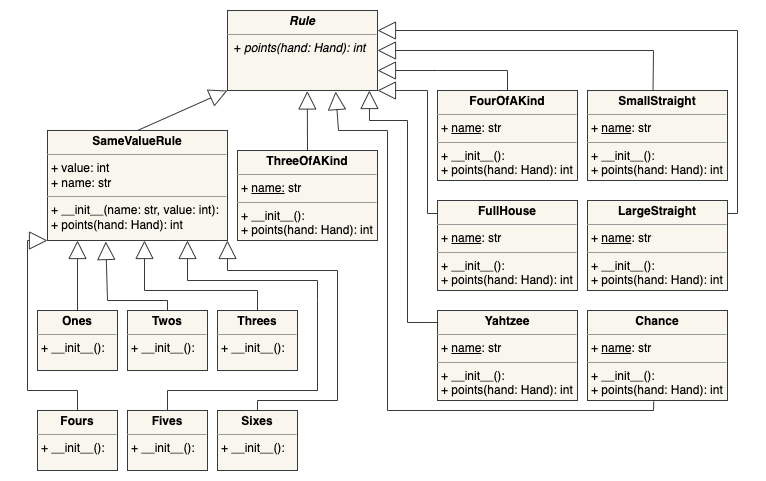

The diagram above was exported from draw.io. Its source (the exported page's mxGraphModel, read from the mxfile embedded in the PNG):
<mxGraphModel dx="797" dy="583" grid="1" gridSize="10" guides="1" tooltips="1" connect="1" arrows="1" fold="1" page="1" pageScale="1" pageWidth="827" pageHeight="1169" math="0" shadow="0">
  <root>
    <mxCell id="WIyWlLk6GJQsqaUBKTNV-0" />
    <mxCell id="WIyWlLk6GJQsqaUBKTNV-1" parent="WIyWlLk6GJQsqaUBKTNV-0" />
    <mxCell id="VH4huhi0CgShuiLNF9V0-4" value="&lt;p style=&quot;margin: 0px ; margin-top: 4px ; text-align: center&quot;&gt;&lt;b&gt;Ones&lt;/b&gt;&lt;/p&gt;&lt;hr size=&quot;1&quot;&gt;&lt;p style=&quot;margin: 0px ; margin-left: 4px&quot;&gt;+ __init__():&amp;nbsp;&lt;/p&gt;" style="verticalAlign=top;align=left;overflow=fill;fontSize=12;fontFamily=Helvetica;html=1;fillColor=#f9f7ed;strokeColor=#36393d;" vertex="1" parent="WIyWlLk6GJQsqaUBKTNV-1">
      <mxGeometry x="60" y="500" width="80" height="60" as="geometry" />
    </mxCell>
    <mxCell id="VH4huhi0CgShuiLNF9V0-5" value="&lt;p style=&quot;margin: 0px ; margin-top: 4px ; text-align: center&quot;&gt;&lt;span style=&quot;font-weight: 700&quot;&gt;ThreeOfAKind&lt;/span&gt;&lt;br&gt;&lt;/p&gt;&lt;hr size=&quot;1&quot;&gt;&lt;p style=&quot;margin: 0px ; margin-left: 4px&quot;&gt;+ &lt;u&gt;name:&lt;/u&gt; str&lt;/p&gt;&lt;hr size=&quot;1&quot;&gt;&lt;p style=&quot;margin: 0px ; margin-left: 4px&quot;&gt;+ __init__():&lt;/p&gt;&lt;p style=&quot;margin: 0px ; margin-left: 4px&quot;&gt;+ points(hand: Hand): int&lt;br&gt;&lt;/p&gt;" style="verticalAlign=top;align=left;overflow=fill;fontSize=12;fontFamily=Helvetica;html=1;fillColor=#f9f7ed;strokeColor=#36393d;" vertex="1" parent="WIyWlLk6GJQsqaUBKTNV-1">
      <mxGeometry x="260" y="340" width="140" height="90" as="geometry" />
    </mxCell>
    <mxCell id="VH4huhi0CgShuiLNF9V0-7" value="&lt;p style=&quot;margin: 0px ; margin-top: 4px ; text-align: center&quot;&gt;&lt;b&gt;&lt;i&gt;Rule&lt;/i&gt;&lt;/b&gt;&lt;br&gt;&lt;/p&gt;&lt;hr size=&quot;1&quot;&gt;&lt;div style=&quot;height: 2px&quot;&gt;&amp;nbsp; + &lt;i&gt;points(hand: Hand): int&lt;/i&gt;&lt;/div&gt;" style="verticalAlign=top;align=left;overflow=fill;fontSize=12;fontFamily=Helvetica;html=1;fillColor=#f9f7ed;strokeColor=#36393d;" vertex="1" parent="WIyWlLk6GJQsqaUBKTNV-1">
      <mxGeometry x="250" y="200" width="150" height="80" as="geometry" />
    </mxCell>
    <mxCell id="VH4huhi0CgShuiLNF9V0-8" value="&lt;p style=&quot;margin: 0px ; margin-top: 4px ; text-align: center&quot;&gt;&lt;b&gt;SameValueRule&lt;/b&gt;&lt;/p&gt;&lt;hr size=&quot;1&quot;&gt;&lt;p style=&quot;margin: 0px 0px 0px 4px&quot;&gt;+ value: int&lt;/p&gt;&lt;p style=&quot;margin: 0px ; margin-left: 4px&quot;&gt;&lt;span&gt;+ name: str&lt;/span&gt;&amp;nbsp;&lt;/p&gt;&lt;hr size=&quot;1&quot;&gt;&lt;p style=&quot;margin: 0px ; margin-left: 4px&quot;&gt;+ __init__(name: str, value: int):&lt;/p&gt;&lt;p style=&quot;margin: 0px ; margin-left: 4px&quot;&gt;+&amp;nbsp;points(hand: Hand): int&lt;br&gt;&lt;/p&gt;&lt;p style=&quot;margin: 0px ; margin-left: 4px&quot;&gt;&lt;br&gt;&lt;/p&gt;" style="verticalAlign=top;align=left;overflow=fill;fontSize=12;fontFamily=Helvetica;html=1;fillColor=#f9f7ed;strokeColor=#36393d;" vertex="1" parent="WIyWlLk6GJQsqaUBKTNV-1">
      <mxGeometry x="70" y="320" width="180" height="110" as="geometry" />
    </mxCell>
    <mxCell id="VH4huhi0CgShuiLNF9V0-11" value="" style="endArrow=block;endSize=16;endFill=0;html=1;rounded=0;exitX=0.5;exitY=0;exitDx=0;exitDy=0;fillColor=#f9f7ed;strokeColor=#36393d;" edge="1" parent="WIyWlLk6GJQsqaUBKTNV-1" source="VH4huhi0CgShuiLNF9V0-4">
      <mxGeometry width="160" relative="1" as="geometry">
        <mxPoint x="240" y="450" as="sourcePoint" />
        <mxPoint x="100" y="430" as="targetPoint" />
      </mxGeometry>
    </mxCell>
    <mxCell id="VH4huhi0CgShuiLNF9V0-12" value="" style="endArrow=block;endSize=16;endFill=0;html=1;rounded=0;exitX=0.5;exitY=0;exitDx=0;exitDy=0;fillColor=#f9f7ed;strokeColor=#36393d;entryX=0;entryY=1;entryDx=0;entryDy=0;" edge="1" parent="WIyWlLk6GJQsqaUBKTNV-1" source="VH4huhi0CgShuiLNF9V0-8" target="VH4huhi0CgShuiLNF9V0-7">
      <mxGeometry width="160" relative="1" as="geometry">
        <mxPoint x="199.5" y="350" as="sourcePoint" />
        <mxPoint x="320" y="280" as="targetPoint" />
      </mxGeometry>
    </mxCell>
    <mxCell id="VH4huhi0CgShuiLNF9V0-13" value="" style="endArrow=block;endSize=16;endFill=0;html=1;rounded=0;exitX=0.5;exitY=0;exitDx=0;exitDy=0;entryX=0.532;entryY=1.006;entryDx=0;entryDy=0;fillColor=#f9f7ed;strokeColor=#36393d;entryPerimeter=0;" edge="1" parent="WIyWlLk6GJQsqaUBKTNV-1" source="VH4huhi0CgShuiLNF9V0-5" target="VH4huhi0CgShuiLNF9V0-7">
      <mxGeometry width="160" relative="1" as="geometry">
        <mxPoint x="210" y="370" as="sourcePoint" />
        <mxPoint x="327.96000000000004" y="293" as="targetPoint" />
      </mxGeometry>
    </mxCell>
    <mxCell id="VH4huhi0CgShuiLNF9V0-14" value="&lt;p style=&quot;margin: 0px ; margin-top: 4px ; text-align: center&quot;&gt;&lt;b&gt;Twos&lt;/b&gt;&lt;/p&gt;&lt;hr size=&quot;1&quot;&gt;&lt;p style=&quot;margin: 0px ; margin-left: 4px&quot;&gt;+ __init__():&amp;nbsp;&lt;/p&gt;" style="verticalAlign=top;align=left;overflow=fill;fontSize=12;fontFamily=Helvetica;html=1;fillColor=#f9f7ed;strokeColor=#36393d;" vertex="1" parent="WIyWlLk6GJQsqaUBKTNV-1">
      <mxGeometry x="150" y="500" width="80" height="60" as="geometry" />
    </mxCell>
    <mxCell id="VH4huhi0CgShuiLNF9V0-15" value="&lt;p style=&quot;margin: 0px ; margin-top: 4px ; text-align: center&quot;&gt;&lt;b&gt;Threes&lt;/b&gt;&lt;/p&gt;&lt;hr size=&quot;1&quot;&gt;&lt;p style=&quot;margin: 0px ; margin-left: 4px&quot;&gt;+ __init__():&amp;nbsp;&lt;/p&gt;" style="verticalAlign=top;align=left;overflow=fill;fontSize=12;fontFamily=Helvetica;html=1;fillColor=#f9f7ed;strokeColor=#36393d;" vertex="1" parent="WIyWlLk6GJQsqaUBKTNV-1">
      <mxGeometry x="240" y="500" width="80" height="60" as="geometry" />
    </mxCell>
    <mxCell id="VH4huhi0CgShuiLNF9V0-16" value="&lt;p style=&quot;margin: 0px ; margin-top: 4px ; text-align: center&quot;&gt;&lt;b&gt;Sixes&lt;/b&gt;&lt;/p&gt;&lt;hr size=&quot;1&quot;&gt;&lt;p style=&quot;margin: 0px ; margin-left: 4px&quot;&gt;+ __init__():&amp;nbsp;&lt;/p&gt;" style="verticalAlign=top;align=left;overflow=fill;fontSize=12;fontFamily=Helvetica;html=1;fillColor=#f9f7ed;strokeColor=#36393d;" vertex="1" parent="WIyWlLk6GJQsqaUBKTNV-1">
      <mxGeometry x="240" y="600" width="80" height="60" as="geometry" />
    </mxCell>
    <mxCell id="VH4huhi0CgShuiLNF9V0-17" value="&lt;p style=&quot;margin: 0px ; margin-top: 4px ; text-align: center&quot;&gt;&lt;b&gt;Fours&lt;/b&gt;&lt;/p&gt;&lt;hr size=&quot;1&quot;&gt;&lt;p style=&quot;margin: 0px ; margin-left: 4px&quot;&gt;+ __init__():&amp;nbsp;&lt;/p&gt;" style="verticalAlign=top;align=left;overflow=fill;fontSize=12;fontFamily=Helvetica;html=1;fillColor=#f9f7ed;strokeColor=#36393d;" vertex="1" parent="WIyWlLk6GJQsqaUBKTNV-1">
      <mxGeometry x="60" y="600" width="80" height="60" as="geometry" />
    </mxCell>
    <mxCell id="VH4huhi0CgShuiLNF9V0-18" value="&lt;p style=&quot;margin: 0px ; margin-top: 4px ; text-align: center&quot;&gt;&lt;b&gt;Fives&lt;/b&gt;&lt;/p&gt;&lt;hr size=&quot;1&quot;&gt;&lt;p style=&quot;margin: 0px ; margin-left: 4px&quot;&gt;+ __init__():&amp;nbsp;&lt;/p&gt;" style="verticalAlign=top;align=left;overflow=fill;fontSize=12;fontFamily=Helvetica;html=1;fillColor=#f9f7ed;strokeColor=#36393d;" vertex="1" parent="WIyWlLk6GJQsqaUBKTNV-1">
      <mxGeometry x="150" y="600" width="80" height="60" as="geometry" />
    </mxCell>
    <mxCell id="VH4huhi0CgShuiLNF9V0-19" value="" style="endArrow=block;endSize=16;endFill=0;html=1;rounded=0;exitX=0.5;exitY=0;exitDx=0;exitDy=0;fillColor=#f9f7ed;strokeColor=#36393d;entryX=0.324;entryY=1.009;entryDx=0;entryDy=0;entryPerimeter=0;" edge="1" parent="WIyWlLk6GJQsqaUBKTNV-1" source="VH4huhi0CgShuiLNF9V0-14" target="VH4huhi0CgShuiLNF9V0-8">
      <mxGeometry width="160" relative="1" as="geometry">
        <mxPoint x="140" y="530" as="sourcePoint" />
        <mxPoint x="173.33333333333326" y="480" as="targetPoint" />
        <Array as="points">
          <mxPoint x="190" y="490" />
          <mxPoint x="130" y="490" />
        </Array>
      </mxGeometry>
    </mxCell>
    <mxCell id="VH4huhi0CgShuiLNF9V0-20" value="" style="endArrow=block;endSize=16;endFill=0;html=1;rounded=0;exitX=0.5;exitY=0;exitDx=0;exitDy=0;fillColor=#f9f7ed;strokeColor=#36393d;" edge="1" parent="WIyWlLk6GJQsqaUBKTNV-1" source="VH4huhi0CgShuiLNF9V0-15">
      <mxGeometry width="160" relative="1" as="geometry">
        <mxPoint x="150" y="540" as="sourcePoint" />
        <mxPoint x="167" y="430" as="targetPoint" />
        <Array as="points">
          <mxPoint x="280" y="480" />
          <mxPoint x="167" y="480" />
        </Array>
      </mxGeometry>
    </mxCell>
    <mxCell id="VH4huhi0CgShuiLNF9V0-21" value="" style="endArrow=block;endSize=16;endFill=0;html=1;rounded=0;exitX=0.5;exitY=0;exitDx=0;exitDy=0;fillColor=#f9f7ed;strokeColor=#36393d;entryX=0;entryY=1;entryDx=0;entryDy=0;" edge="1" parent="WIyWlLk6GJQsqaUBKTNV-1" source="VH4huhi0CgShuiLNF9V0-17" target="VH4huhi0CgShuiLNF9V0-8">
      <mxGeometry width="160" relative="1" as="geometry">
        <mxPoint x="160" y="550" as="sourcePoint" />
        <mxPoint x="193.33333333333326" y="500" as="targetPoint" />
        <Array as="points">
          <mxPoint x="100" y="580" />
          <mxPoint x="50" y="580" />
          <mxPoint x="50" y="430" />
        </Array>
      </mxGeometry>
    </mxCell>
    <mxCell id="VH4huhi0CgShuiLNF9V0-22" value="" style="endArrow=block;endSize=16;endFill=0;html=1;rounded=0;exitX=0.5;exitY=0;exitDx=0;exitDy=0;fillColor=#f9f7ed;strokeColor=#36393d;" edge="1" parent="WIyWlLk6GJQsqaUBKTNV-1" source="VH4huhi0CgShuiLNF9V0-18">
      <mxGeometry width="160" relative="1" as="geometry">
        <mxPoint x="170" y="560" as="sourcePoint" />
        <mxPoint x="210" y="430" as="targetPoint" />
        <Array as="points">
          <mxPoint x="190" y="580" />
          <mxPoint x="340" y="580" />
          <mxPoint x="340" y="490" />
          <mxPoint x="340" y="470" />
          <mxPoint x="210" y="470" />
        </Array>
      </mxGeometry>
    </mxCell>
    <mxCell id="VH4huhi0CgShuiLNF9V0-23" value="" style="endArrow=block;endSize=16;endFill=0;html=1;rounded=0;exitX=0.5;exitY=0;exitDx=0;exitDy=0;fillColor=#f9f7ed;strokeColor=#36393d;entryX=1;entryY=1;entryDx=0;entryDy=0;" edge="1" parent="WIyWlLk6GJQsqaUBKTNV-1" source="VH4huhi0CgShuiLNF9V0-16" target="VH4huhi0CgShuiLNF9V0-8">
      <mxGeometry width="160" relative="1" as="geometry">
        <mxPoint x="316.66999999999996" y="500" as="sourcePoint" />
        <mxPoint x="350.0033333333332" y="450" as="targetPoint" />
        <Array as="points">
          <mxPoint x="280" y="590" />
          <mxPoint x="360" y="590" />
          <mxPoint x="360" y="460" />
          <mxPoint x="250" y="460" />
        </Array>
      </mxGeometry>
    </mxCell>
    <mxCell id="VH4huhi0CgShuiLNF9V0-24" value="&lt;p style=&quot;margin: 0px ; margin-top: 4px ; text-align: center&quot;&gt;&lt;span style=&quot;font-weight: 700&quot;&gt;FourOfAKind&lt;/span&gt;&lt;br&gt;&lt;/p&gt;&lt;hr size=&quot;1&quot;&gt;&lt;p style=&quot;margin: 0px ; margin-left: 4px&quot;&gt;+ &lt;u&gt;name&lt;/u&gt;: str&lt;/p&gt;&lt;hr size=&quot;1&quot;&gt;&lt;p style=&quot;margin: 0px ; margin-left: 4px&quot;&gt;+ __init__():&lt;/p&gt;&lt;p style=&quot;margin: 0px ; margin-left: 4px&quot;&gt;+ points(hand: Hand): int&lt;br&gt;&lt;/p&gt;" style="verticalAlign=top;align=left;overflow=fill;fontSize=12;fontFamily=Helvetica;html=1;fillColor=#f9f7ed;strokeColor=#36393d;" vertex="1" parent="WIyWlLk6GJQsqaUBKTNV-1">
      <mxGeometry x="460" y="280" width="140" height="90" as="geometry" />
    </mxCell>
    <mxCell id="VH4huhi0CgShuiLNF9V0-25" value="&lt;p style=&quot;margin: 0px ; margin-top: 4px ; text-align: center&quot;&gt;&lt;b&gt;FullHouse&lt;/b&gt;&lt;br&gt;&lt;/p&gt;&lt;hr size=&quot;1&quot;&gt;&lt;p style=&quot;margin: 0px ; margin-left: 4px&quot;&gt;+ &lt;u&gt;name&lt;/u&gt;: str&lt;/p&gt;&lt;hr size=&quot;1&quot;&gt;&lt;p style=&quot;margin: 0px ; margin-left: 4px&quot;&gt;+ __init__():&lt;/p&gt;&lt;p style=&quot;margin: 0px ; margin-left: 4px&quot;&gt;+ points(hand: Hand): int&lt;br&gt;&lt;/p&gt;" style="verticalAlign=top;align=left;overflow=fill;fontSize=12;fontFamily=Helvetica;html=1;fillColor=#f9f7ed;strokeColor=#36393d;" vertex="1" parent="WIyWlLk6GJQsqaUBKTNV-1">
      <mxGeometry x="460" y="390" width="140" height="90" as="geometry" />
    </mxCell>
    <mxCell id="VH4huhi0CgShuiLNF9V0-26" value="&lt;p style=&quot;margin: 0px ; margin-top: 4px ; text-align: center&quot;&gt;&lt;b&gt;SmallStraight&lt;/b&gt;&lt;br&gt;&lt;/p&gt;&lt;hr size=&quot;1&quot;&gt;&lt;p style=&quot;margin: 0px ; margin-left: 4px&quot;&gt;+ &lt;u&gt;name&lt;/u&gt;: str&lt;/p&gt;&lt;hr size=&quot;1&quot;&gt;&lt;p style=&quot;margin: 0px ; margin-left: 4px&quot;&gt;+ __init__():&lt;/p&gt;&lt;p style=&quot;margin: 0px ; margin-left: 4px&quot;&gt;+ points(hand: Hand): int&lt;br&gt;&lt;/p&gt;" style="verticalAlign=top;align=left;overflow=fill;fontSize=12;fontFamily=Helvetica;html=1;fillColor=#f9f7ed;strokeColor=#36393d;" vertex="1" parent="WIyWlLk6GJQsqaUBKTNV-1">
      <mxGeometry x="610" y="280" width="140" height="90" as="geometry" />
    </mxCell>
    <mxCell id="VH4huhi0CgShuiLNF9V0-27" value="&lt;p style=&quot;margin: 0px ; margin-top: 4px ; text-align: center&quot;&gt;&lt;b&gt;LargeStraight&lt;/b&gt;&lt;br&gt;&lt;/p&gt;&lt;hr size=&quot;1&quot;&gt;&lt;p style=&quot;margin: 0px ; margin-left: 4px&quot;&gt;+ &lt;u&gt;name&lt;/u&gt;: str&lt;/p&gt;&lt;hr size=&quot;1&quot;&gt;&lt;p style=&quot;margin: 0px ; margin-left: 4px&quot;&gt;+ __init__():&lt;/p&gt;&lt;p style=&quot;margin: 0px ; margin-left: 4px&quot;&gt;+ points(hand: Hand): int&lt;br&gt;&lt;/p&gt;" style="verticalAlign=top;align=left;overflow=fill;fontSize=12;fontFamily=Helvetica;html=1;fillColor=#f9f7ed;strokeColor=#36393d;" vertex="1" parent="WIyWlLk6GJQsqaUBKTNV-1">
      <mxGeometry x="610" y="390" width="140" height="90" as="geometry" />
    </mxCell>
    <mxCell id="VH4huhi0CgShuiLNF9V0-28" value="&lt;p style=&quot;margin: 0px ; margin-top: 4px ; text-align: center&quot;&gt;&lt;b&gt;Yahtzee&lt;/b&gt;&lt;/p&gt;&lt;hr size=&quot;1&quot;&gt;&lt;p style=&quot;margin: 0px ; margin-left: 4px&quot;&gt;+ &lt;u&gt;name&lt;/u&gt;: str&lt;/p&gt;&lt;hr size=&quot;1&quot;&gt;&lt;p style=&quot;margin: 0px ; margin-left: 4px&quot;&gt;+ __init__():&lt;/p&gt;&lt;p style=&quot;margin: 0px ; margin-left: 4px&quot;&gt;+ points(hand: Hand): int&lt;br&gt;&lt;/p&gt;" style="verticalAlign=top;align=left;overflow=fill;fontSize=12;fontFamily=Helvetica;html=1;fillColor=#f9f7ed;strokeColor=#36393d;" vertex="1" parent="WIyWlLk6GJQsqaUBKTNV-1">
      <mxGeometry x="460" y="500" width="140" height="90" as="geometry" />
    </mxCell>
    <mxCell id="VH4huhi0CgShuiLNF9V0-29" value="&lt;p style=&quot;margin: 0px ; margin-top: 4px ; text-align: center&quot;&gt;&lt;span style=&quot;font-weight: 700&quot;&gt;Chance&lt;/span&gt;&lt;br&gt;&lt;/p&gt;&lt;hr size=&quot;1&quot;&gt;&lt;p style=&quot;margin: 0px ; margin-left: 4px&quot;&gt;+ &lt;u&gt;name&lt;/u&gt;: str&lt;/p&gt;&lt;hr size=&quot;1&quot;&gt;&lt;p style=&quot;margin: 0px ; margin-left: 4px&quot;&gt;+ __init__():&lt;/p&gt;&lt;p style=&quot;margin: 0px ; margin-left: 4px&quot;&gt;+ points(hand: Hand): int&lt;br&gt;&lt;/p&gt;" style="verticalAlign=top;align=left;overflow=fill;fontSize=12;fontFamily=Helvetica;html=1;fillColor=#f9f7ed;strokeColor=#36393d;" vertex="1" parent="WIyWlLk6GJQsqaUBKTNV-1">
      <mxGeometry x="610" y="500" width="140" height="90" as="geometry" />
    </mxCell>
    <mxCell id="VH4huhi0CgShuiLNF9V0-31" value="" style="endArrow=block;endSize=16;endFill=0;html=1;rounded=0;entryX=1;entryY=0.25;entryDx=0;entryDy=0;fillColor=#f9f7ed;strokeColor=#36393d;" edge="1" parent="WIyWlLk6GJQsqaUBKTNV-1" target="VH4huhi0CgShuiLNF9V0-7">
      <mxGeometry width="160" relative="1" as="geometry">
        <mxPoint x="750" y="403" as="sourcePoint" />
        <mxPoint x="340" y="290" as="targetPoint" />
        <Array as="points">
          <mxPoint x="750" y="403" />
          <mxPoint x="760" y="403" />
          <mxPoint x="760" y="220" />
        </Array>
      </mxGeometry>
    </mxCell>
    <mxCell id="VH4huhi0CgShuiLNF9V0-32" value="" style="endArrow=block;endSize=16;endFill=0;html=1;rounded=0;exitX=0.473;exitY=1.011;exitDx=0;exitDy=0;entryX=0.721;entryY=1.013;entryDx=0;entryDy=0;fillColor=#f9f7ed;strokeColor=#36393d;exitPerimeter=0;entryPerimeter=0;" edge="1" parent="WIyWlLk6GJQsqaUBKTNV-1" source="VH4huhi0CgShuiLNF9V0-29" target="VH4huhi0CgShuiLNF9V0-7">
      <mxGeometry width="160" relative="1" as="geometry">
        <mxPoint x="365" y="360" as="sourcePoint" />
        <mxPoint x="350" y="300" as="targetPoint" />
        <Array as="points">
          <mxPoint x="676" y="600" />
          <mxPoint x="410" y="600" />
          <mxPoint x="410" y="320" />
          <mxPoint x="361" y="320" />
        </Array>
      </mxGeometry>
    </mxCell>
    <mxCell id="VH4huhi0CgShuiLNF9V0-33" value="" style="endArrow=block;endSize=16;endFill=0;html=1;rounded=0;exitX=0.005;exitY=0.133;exitDx=0;exitDy=0;entryX=0.946;entryY=1;entryDx=0;entryDy=0;fillColor=#f9f7ed;strokeColor=#36393d;exitPerimeter=0;entryPerimeter=0;" edge="1" parent="WIyWlLk6GJQsqaUBKTNV-1" source="VH4huhi0CgShuiLNF9V0-28" target="VH4huhi0CgShuiLNF9V0-7">
      <mxGeometry width="160" relative="1" as="geometry">
        <mxPoint x="375" y="370" as="sourcePoint" />
        <mxPoint x="360" y="310" as="targetPoint" />
        <Array as="points">
          <mxPoint x="430" y="512" />
          <mxPoint x="430" y="310" />
          <mxPoint x="392" y="310" />
        </Array>
      </mxGeometry>
    </mxCell>
    <mxCell id="VH4huhi0CgShuiLNF9V0-34" value="" style="endArrow=block;endSize=16;endFill=0;html=1;rounded=0;entryX=1;entryY=1;entryDx=0;entryDy=0;fillColor=#f9f7ed;strokeColor=#36393d;" edge="1" parent="WIyWlLk6GJQsqaUBKTNV-1" target="VH4huhi0CgShuiLNF9V0-7">
      <mxGeometry width="160" relative="1" as="geometry">
        <mxPoint x="460" y="403" as="sourcePoint" />
        <mxPoint x="370" y="320" as="targetPoint" />
        <Array as="points">
          <mxPoint x="450" y="403" />
          <mxPoint x="450" y="280" />
        </Array>
      </mxGeometry>
    </mxCell>
    <mxCell id="VH4huhi0CgShuiLNF9V0-35" value="" style="endArrow=block;endSize=16;endFill=0;html=1;rounded=0;exitX=0.468;exitY=-0.006;exitDx=0;exitDy=0;entryX=1;entryY=0.5;entryDx=0;entryDy=0;fillColor=#f9f7ed;strokeColor=#36393d;exitPerimeter=0;" edge="1" parent="WIyWlLk6GJQsqaUBKTNV-1" source="VH4huhi0CgShuiLNF9V0-26" target="VH4huhi0CgShuiLNF9V0-7">
      <mxGeometry width="160" relative="1" as="geometry">
        <mxPoint x="429" y="340" as="sourcePoint" />
        <mxPoint x="414" y="280" as="targetPoint" />
        <Array as="points">
          <mxPoint x="676" y="240" />
        </Array>
      </mxGeometry>
    </mxCell>
    <mxCell id="VH4huhi0CgShuiLNF9V0-38" value="" style="endArrow=block;endSize=16;endFill=0;html=1;rounded=0;exitX=0.5;exitY=0;exitDx=0;exitDy=0;entryX=1;entryY=0.75;entryDx=0;entryDy=0;fillColor=#f9f7ed;strokeColor=#36393d;" edge="1" parent="WIyWlLk6GJQsqaUBKTNV-1" source="VH4huhi0CgShuiLNF9V0-24" target="VH4huhi0CgShuiLNF9V0-7">
      <mxGeometry width="160" relative="1" as="geometry">
        <mxPoint x="439" y="390" as="sourcePoint" />
        <mxPoint x="424" y="330" as="targetPoint" />
        <Array as="points">
          <mxPoint x="530" y="260" />
          <mxPoint x="460" y="260" />
        </Array>
      </mxGeometry>
    </mxCell>
  </root>
</mxGraphModel>